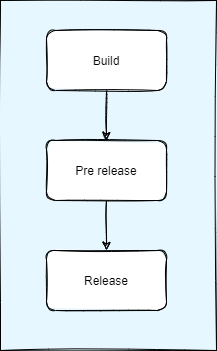

The diagram above was exported from draw.io. Its source (the exported page's mxGraphModel, read from the mxfile embedded in the PNG):
<mxGraphModel dx="2062" dy="1154" grid="1" gridSize="10" guides="1" tooltips="1" connect="1" arrows="1" fold="1" page="1" pageScale="1" pageWidth="827" pageHeight="1169" background="#E6F7FF" math="0" shadow="0">
  <root>
    <mxCell id="0" />
    <mxCell id="1" parent="0" />
    <mxCell id="mIosIAG6AOCRwCf67a5R-4" value="" style="rounded=0;whiteSpace=wrap;html=1;sketch=1;gradientColor=none;fillColor=none;" vertex="1" parent="1">
      <mxGeometry x="114" y="70" width="216" height="350" as="geometry" />
    </mxCell>
    <mxCell id="mIosIAG6AOCRwCf67a5R-2" style="edgeStyle=orthogonalEdgeStyle;orthogonalLoop=1;jettySize=auto;html=1;exitX=0.5;exitY=1;exitDx=0;exitDy=0;entryX=0.5;entryY=0;entryDx=0;entryDy=0;sketch=1;" edge="1" parent="1" source="3Y2YnUws0dqrg90sgZx8-1" target="3Y2YnUws0dqrg90sgZx8-2">
      <mxGeometry relative="1" as="geometry" />
    </mxCell>
    <mxCell id="3Y2YnUws0dqrg90sgZx8-1" value="Build" style="whiteSpace=wrap;html=1;rounded=1;sketch=1;" parent="1" vertex="1">
      <mxGeometry x="160" y="100" width="120" height="60" as="geometry" />
    </mxCell>
    <mxCell id="mIosIAG6AOCRwCf67a5R-3" style="edgeStyle=orthogonalEdgeStyle;orthogonalLoop=1;jettySize=auto;html=1;exitX=0.5;exitY=1;exitDx=0;exitDy=0;entryX=0.5;entryY=0;entryDx=0;entryDy=0;sketch=1;" edge="1" parent="1" source="3Y2YnUws0dqrg90sgZx8-2" target="mIosIAG6AOCRwCf67a5R-1">
      <mxGeometry relative="1" as="geometry" />
    </mxCell>
    <mxCell id="3Y2YnUws0dqrg90sgZx8-2" value="Pre release" style="whiteSpace=wrap;html=1;rounded=1;sketch=1;" parent="1" vertex="1">
      <mxGeometry x="160" y="210" width="120" height="60" as="geometry" />
    </mxCell>
    <mxCell id="mIosIAG6AOCRwCf67a5R-1" value="Release" style="whiteSpace=wrap;html=1;rounded=1;sketch=1;perimeterSpacing=0;" vertex="1" parent="1">
      <mxGeometry x="160" y="320" width="120" height="60" as="geometry" />
    </mxCell>
  </root>
</mxGraphModel>